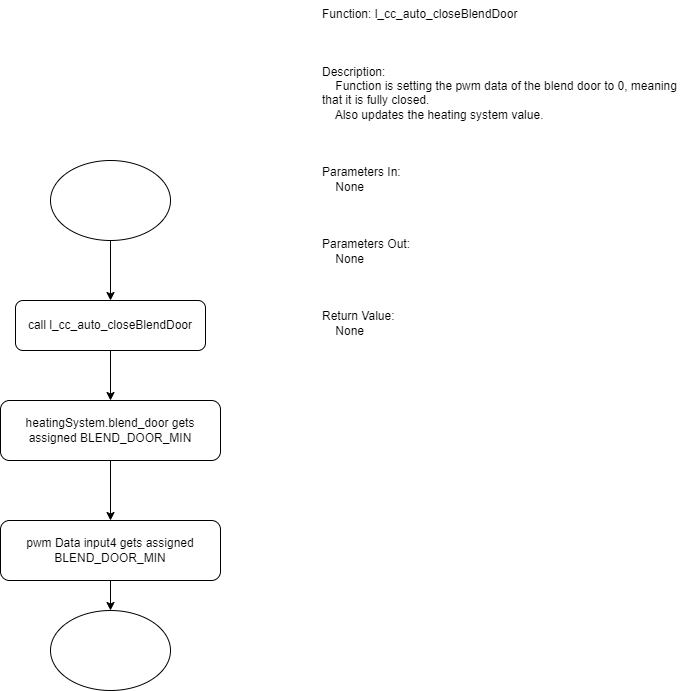

The diagram above was exported from draw.io. Its source (the exported page's mxGraphModel, read from the mxfile embedded in the PNG):
<mxGraphModel dx="1376" dy="768" grid="1" gridSize="10" guides="1" tooltips="1" connect="1" arrows="1" fold="1" page="1" pageScale="1" pageWidth="850" pageHeight="1100" background="#ffffff" math="0" shadow="0">
  <root>
    <mxCell id="0" />
    <mxCell id="1" parent="0" />
    <mxCell id="wRLvzgghbnOuUr4HTL3w-1" value="Function: l_cc_auto_closeBlendDoor&#10;&#10;&#10;&#10;Description:&#10;    Function is setting the pwm data of the blend door to 0, meaning that it is fully closed.&#10;    Also updates the heating system value.&#10;&#10;&#10;&#10;Parameters In:&#10;    None&#10;&#10;&#10;&#10;Parameters Out:&#10;    None&#10;&#10;&#10;&#10;Return Value:&#10;    None" style="text;whiteSpace=wrap;" vertex="1" parent="1">
      <mxGeometry x="470" y="20" width="360" height="350" as="geometry" />
    </mxCell>
    <mxCell id="wRLvzgghbnOuUr4HTL3w-3" style="edgeStyle=orthogonalEdgeStyle;rounded=0;orthogonalLoop=1;jettySize=auto;html=1;" edge="1" parent="1" source="wRLvzgghbnOuUr4HTL3w-2" target="wRLvzgghbnOuUr4HTL3w-4">
      <mxGeometry relative="1" as="geometry">
        <mxPoint x="260" y="350" as="targetPoint" />
      </mxGeometry>
    </mxCell>
    <mxCell id="wRLvzgghbnOuUr4HTL3w-2" value="" style="ellipse;whiteSpace=wrap;html=1;" vertex="1" parent="1">
      <mxGeometry x="200" y="180" width="120" height="80" as="geometry" />
    </mxCell>
    <mxCell id="wRLvzgghbnOuUr4HTL3w-5" style="edgeStyle=orthogonalEdgeStyle;rounded=0;orthogonalLoop=1;jettySize=auto;html=1;" edge="1" parent="1" source="wRLvzgghbnOuUr4HTL3w-4" target="wRLvzgghbnOuUr4HTL3w-6">
      <mxGeometry relative="1" as="geometry">
        <mxPoint x="260" y="450" as="targetPoint" />
      </mxGeometry>
    </mxCell>
    <mxCell id="wRLvzgghbnOuUr4HTL3w-4" value="call&amp;nbsp;l_cc_auto_closeBlendDoor" style="rounded=1;whiteSpace=wrap;html=1;" vertex="1" parent="1">
      <mxGeometry x="165" y="320" width="190" height="50" as="geometry" />
    </mxCell>
    <mxCell id="wRLvzgghbnOuUr4HTL3w-7" style="edgeStyle=orthogonalEdgeStyle;rounded=0;orthogonalLoop=1;jettySize=auto;html=1;entryX=0.5;entryY=0;entryDx=0;entryDy=0;" edge="1" parent="1" source="wRLvzgghbnOuUr4HTL3w-6" target="wRLvzgghbnOuUr4HTL3w-8">
      <mxGeometry relative="1" as="geometry">
        <mxPoint x="260" y="530" as="targetPoint" />
      </mxGeometry>
    </mxCell>
    <mxCell id="wRLvzgghbnOuUr4HTL3w-6" value="heatingSystem.blend_door gets assigned BLEND_DOOR_MIN" style="rounded=1;whiteSpace=wrap;html=1;" vertex="1" parent="1">
      <mxGeometry x="150" y="420" width="220" height="60" as="geometry" />
    </mxCell>
    <mxCell id="wRLvzgghbnOuUr4HTL3w-9" style="edgeStyle=orthogonalEdgeStyle;rounded=0;orthogonalLoop=1;jettySize=auto;html=1;" edge="1" parent="1" source="wRLvzgghbnOuUr4HTL3w-8" target="wRLvzgghbnOuUr4HTL3w-10">
      <mxGeometry relative="1" as="geometry">
        <mxPoint x="260" y="670" as="targetPoint" />
      </mxGeometry>
    </mxCell>
    <mxCell id="wRLvzgghbnOuUr4HTL3w-8" value="pwm Data input4 gets assigned BLEND_DOOR_MIN" style="rounded=1;whiteSpace=wrap;html=1;" vertex="1" parent="1">
      <mxGeometry x="150" y="540" width="220" height="60" as="geometry" />
    </mxCell>
    <mxCell id="wRLvzgghbnOuUr4HTL3w-10" value="" style="ellipse;whiteSpace=wrap;html=1;labelBackgroundColor=default;" vertex="1" parent="1">
      <mxGeometry x="200" y="630" width="120" height="80" as="geometry" />
    </mxCell>
  </root>
</mxGraphModel>